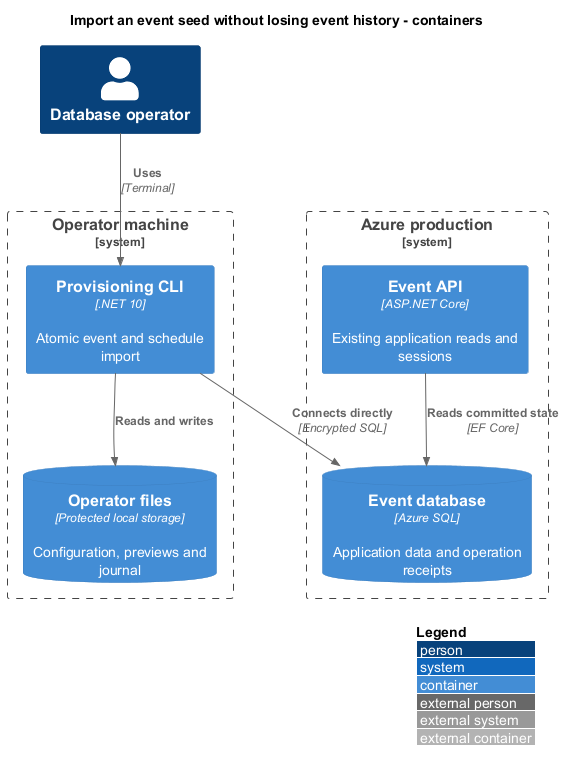

The diagram above was rendered by PlantUML. Its source (embedded in the PNG):
@startuml
title Import an event seed without losing event history - containers
!include <C4/C4_Container>
LAYOUT_WITH_LEGEND()
Person(op, "Database operator")
System_Boundary(local, "Operator machine") {
Container(cli, "Provisioning CLI", ".NET 10", "Atomic event and schedule import")
ContainerDb(files, "Operator files", "Protected local storage", "Configuration, previews and journal")
}
System_Boundary(azure, "Azure production") {
ContainerDb(db, "Event database", "Azure SQL", "Application data and operation receipts")
Container(api, "Event API", "ASP.NET Core", "Existing application reads and sessions")
}
Rel(op, cli, "Uses", "Terminal")
Rel(cli, files, "Reads and writes")
Rel(cli, db, "Connects directly", "Encrypted SQL")
Rel(api, db, "Reads committed state", "EF Core")
@enduml